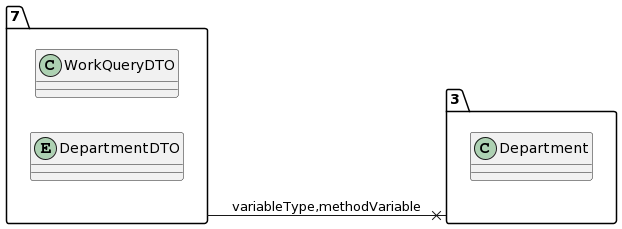

The diagram above was rendered by PlantUML. Its source (embedded in the PNG):
@startuml
allow_mixing
left to right direction
package "7"{
class WorkQueryDTO
entity DepartmentDTO

}
package "3"{
class Department

}
"7" --x "3":variableType,methodVariable
@enduml